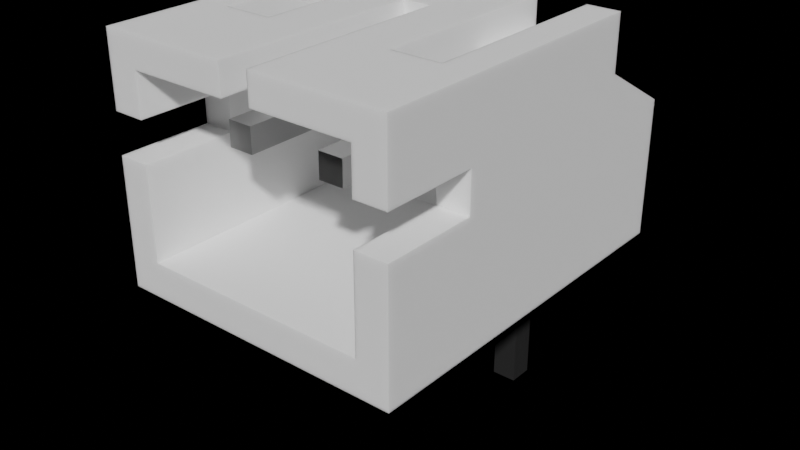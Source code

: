 # Source: S2B-PH-K-SLFSN.blend  (saved by Blender 3.0.42; exported with 4.5.12 LTS)
import bpy
from mathutils import Matrix  # noqa: F401  (used for matrix-valued properties, if any)

bpy.ops.wm.read_factory_settings(use_empty=True)
scene = bpy.context.scene
scene.name = 'Scene'

# ---- collections
col_collection = bpy.data.collections.new('Collection'); scene.collection.children.link(col_collection)

# ---- materials (node trees are filled in below, after node groups)
mat_white_plastic = bpy.data.materials.new('White Plastic')
mat_white_plastic.alpha_threshold = 0.0
mat_white_plastic.diffuse_color = (1.0, 1.0, 1.0, 1.0)
mat_white_plastic.specular_color = (0.18, 0.18, 0.18)
mat_white_plastic.roughness = 0.5
mat_white_plastic.specular_intensity = 0.3
mat_metal = bpy.data.materials.new('Metal')
mat_metal.alpha_threshold = 0.0
mat_metal.diffuse_color = (0.3587, 0.3587, 0.3587, 1.0)
mat_metal.specular_color = (0.2597, 0.2597, 0.2597)
mat_metal.roughness = 0.5
mat_metal.specular_intensity = 0.1643

# ---- material node trees
mat_white_plastic.use_nodes = True; mat_white_plastic.node_tree.nodes.clear()
_N = mat_white_plastic.node_tree.nodes; _L = mat_white_plastic.node_tree.links
n0 = _N.new('ShaderNodeSubsurfaceScattering'); n0.name = 'Subsurface Scattering'; n0.location = (-30, 367)
n0.inputs[0].default_value = (1.0, 1.0, 1.0, 1.0)
n0.inputs[1].default_value = 0.1
n0.inputs[2].default_value = (1.0, 1.0, 1.0)
n1 = _N.new('ShaderNodeOutputMaterial'); n1.name = 'Material Output'; n1.location = (211, 314)
_L.new(n0.outputs[0], n1.inputs[0])
n1.is_active_output = True
mat_metal.use_nodes = True; mat_metal.node_tree.nodes.clear()
_N = mat_metal.node_tree.nodes; _L = mat_metal.node_tree.links
n0 = _N.new('ShaderNodeOutputMaterial'); n0.name = 'Material Output'; n0.location = (300, 300)
n1 = _N.new('ShaderNodeBsdfPrincipled'); n1.name = 'Principled BSDF'; n1.location = (32, 365)
n1.width = 150
n1.subsurface_method = 'BURLEY'
n1.inputs[0].default_value = (0.5906, 0.5906, 0.5906, 1.0)
n1.inputs[1].default_value = 1.0
n1.inputs[2].default_value = 0.4
n1.inputs[3].default_value = 1.45
n1.inputs[9].default_value = (1.0, 1.0, 1.0)
n1.inputs[27].default_value = (0.0, 0.0, 0.0, 1.0)
n1.inputs[28].default_value = 1.0
_L.new(n1.outputs[0], n0.inputs[0])
n0.is_active_output = True

# ---- world
world_world = bpy.data.worlds.new('World'); scene.world = world_world
world_world.use_nodes = True; world_world.node_tree.nodes.clear()
_N = world_world.node_tree.nodes; _L = world_world.node_tree.links
n0 = _N.new('ShaderNodeOutputWorld'); n0.name = 'World Output'; n0.location = (300, 300)
n0.is_active_output = True
world_world.color = (0.05088, 0.05088, 0.05088)
world_world.use_sun_shadow = False
world_world.sun_shadow_jitter_overblur = 0.0

# ---- meshes
me_s2b_ph_k_slfsn = bpy.data.meshes.new('S2B-PH-K-SLFSN')
me_s2b_ph_k_slfsn.from_pydata([(-0.75, -5.3, 3.37), (-1.25, -5.3, 3.37), (-1.25, -5.3, 2.87), (-0.75, -5.3, 2.87), (-1.25, -2.0, 3.37), (-1.25, -2.0, 2.87), (-0.75, -2.0, 3.37), (-0.75, -2.0, 2.87), (1.25, -2.0, 2.87), (0.75, -2.0, 2.87), (2.3, -2.0, 2.57), (2.3, -2.0, 4.22), (1.25, -2.0, 3.37), (1.3, -2.0, 4.22), (0.75, -2.0, 3.37), (0.3, -2.0, 4.22), (-0.3, -2.0, 4.22), (-2.3, -2.0, 2.57), (0.3, -2.0, 4.82), (-0.3, -2.0, 4.82), (-1.3, -2.0, 4.22), (-2.3, -2.0, 4.22), (-0.3, -6.25, 4.82), (-1.3, -4.25, 4.82), (-2.95, -6.25, 4.82), (-2.3, -4.25, 4.82), (-2.95, -0.25, 4.82), (2.95, -6.25, 4.82), (1.3, -4.25, 4.82), (0.3, -6.25, 4.82), (-2.3, -0.25, 4.82), (2.3, -4.25, 4.82), (1.3, -0.25, 4.82), (-1.3, -0.25, 4.82), (2.95, -0.25, 4.82), (2.3, -0.25, 4.82), (2.3, -0.25, 4.22), (1.3, -0.25, 4.22), (-1.3, -4.25, 4.22), (-2.3, -6.25, 4.22), (-2.3, -4.25, 4.22), (-0.3, -6.25, 4.22), (1.25, -5.3, 2.87), (1.25, -5.3, 3.37), (0.3, -6.25, 4.22), (0.75, -5.3, 2.87), (0.75, -5.3, 3.37), (-2.3, -0.25, 4.22), (-2.3, -1.4, 0.7204), (-2.3, -1.4, 1.97), (-2.3, -4.35, 3.37), (-2.3, -4.35, 2.57), (-2.3, -6.25, 3.37), (-2.3, -6.25, 2.57), (-2.3, -6.25, 0.7204), (2.3, -4.25, 4.22), (2.3, -1.4, 0.7204), (2.3, -1.4, 1.97), (2.3, -4.35, 3.37), (2.3, -4.35, 2.57), (2.3, -6.25, 4.22), (2.3, -6.25, 3.37), (2.3, -6.25, 0.7204), (2.3, -6.25, 2.57), (-1.3, -0.25, 4.22), (1.3, -4.25, 4.22), (2.95, -0.25, 3.72), (2.95, 1.35, 0.02043), (2.95, 1.35, 2.797), (2.95, -4.35, 3.37), (2.95, -4.35, 2.57), (2.95, -6.25, 3.37), (2.95, -6.25, 2.57), (2.95, -6.25, 0.02043), (-2.95, -0.25, 3.72), (-1.95, -0.25, 3.72), (-1.95, -0.25, 0.02043), (-1.25, -0.25, 3.37), (-1.25, -0.25, 0.02043), (-0.75, -0.25, 0.02043), (-0.75, -0.25, 3.37), (0.75, -0.25, 0.02043), (0.75, -0.25, 3.37), (1.25, -0.25, 0.02043), (1.25, -0.25, 3.37), (1.95, -0.25, 0.02043), (1.95, -0.25, 3.72), (-2.95, -6.25, 3.37), (-2.95, 1.35, 0.02043), (-2.95, 1.35, 2.797), (-2.95, -4.35, 3.37), (-2.95, -4.35, 2.57), (-2.95, -6.25, 0.02043), (-2.95, -6.25, 2.57), (-1.95, 1.35, 0.02043), (1.95, 1.35, 0.02043), (1.95, 1.35, 2.797), (-1.95, 1.35, 2.797), (1.25, -0.25, -3.38), (1.25, 0.25, -3.38), (1.25, 0.25, 2.87), (1.25, 0.2005, 3.087), (1.25, 0.2375, 2.982), (1.25, -0.03306, 3.321), (1.25, 0.1409, 3.182), (1.25, 0.06174, 3.261), (1.25, -0.1387, 3.358), (-1.25, 0.25, 2.87), (-1.25, -0.1387, 3.358), (-1.25, -0.03306, 3.321), (-1.25, 0.06174, 3.261), (-1.25, 0.1409, 3.182), (-1.25, 0.2005, 3.087), (-1.25, 0.2375, 2.982), (-1.25, 0.25, -3.38), (-1.25, -0.25, -3.38), (0.75, -0.1387, 3.358), (0.75, -0.03306, 3.321), (0.75, 0.06174, 3.261), (0.75, 0.1409, 3.182), (0.75, 0.2005, 3.087), (0.75, 0.2375, 2.982), (0.75, 0.25, 2.87), (-0.75, -0.1387, 3.358), (-0.75, -0.03306, 3.321), (-0.75, 0.06174, 3.261), (-0.75, 0.1409, 3.182), (-0.75, 0.2005, 3.087), (-0.75, 0.2375, 2.982), (-0.75, 0.25, 2.87), (0.75, 0.25, -3.38), (0.75, -0.25, -3.38), (-0.75, -0.25, -3.38), (-0.75, 0.25, -3.38)], [], [(0, 1, 2), (0, 2, 3), (2, 4, 5), (2, 1, 4), (1, 6, 4), (0, 6, 1), (0, 7, 6), (0, 3, 7), (7, 3, 2), (7, 2, 5), (8, 9, 10), (11, 12, 10), (10, 12, 8), (12, 13, 14), (11, 13, 12), (13, 15, 14), (14, 6, 9), (9, 6, 7), (14, 16, 6), (15, 16, 14), (5, 17, 7), (4, 17, 5), (7, 17, 9), (9, 17, 10), (18, 19, 15), (15, 19, 16), (6, 20, 4), (16, 20, 6), (4, 21, 17), (20, 21, 4), (22, 23, 24), (24, 23, 25), (25, 26, 24), (27, 28, 29), (25, 30, 26), (27, 31, 28), (18, 32, 19), (19, 32, 33), (31, 34, 35), (18, 29, 28), (27, 34, 31), (28, 32, 18), (33, 23, 22), (33, 22, 19), (11, 36, 37), (11, 37, 13), (16, 38, 20), (38, 39, 40), (38, 41, 39), (16, 41, 38), (16, 22, 41), (19, 22, 16), (42, 8, 12), (43, 42, 12), (44, 18, 15), (29, 18, 44), (45, 14, 9), (45, 46, 14), (30, 21, 47), (30, 25, 21), (25, 40, 21), (17, 48, 49), (21, 50, 17), (40, 50, 21), (17, 51, 48), (50, 51, 17), (40, 39, 50), (39, 52, 50), (53, 54, 51), (51, 54, 48), (11, 35, 36), (31, 35, 11), (55, 31, 11), (56, 10, 57), (58, 11, 10), (58, 55, 11), (59, 10, 56), (59, 58, 10), (60, 55, 58), (61, 60, 58), (62, 63, 59), (62, 59, 56), (9, 42, 45), (8, 42, 9), (21, 64, 47), (20, 64, 21), (13, 65, 15), (65, 44, 15), (55, 60, 65), (65, 60, 44), (43, 12, 14), (43, 14, 46), (49, 57, 17), (57, 10, 17), (66, 67, 68), (34, 69, 66), (34, 27, 69), (69, 70, 66), (66, 70, 67), (27, 71, 69), (72, 73, 70), (70, 73, 67), (23, 20, 38), (20, 33, 64), (23, 33, 20), (65, 31, 55), (28, 31, 65), (74, 47, 75), (26, 47, 74), (76, 77, 78), (75, 77, 76), (26, 30, 47), (79, 80, 81), (77, 64, 80), (75, 64, 77), (47, 64, 75), (80, 82, 81), (83, 84, 85), (82, 37, 84), (64, 37, 80), (80, 37, 82), (84, 86, 85), (37, 86, 84), (33, 32, 64), (64, 32, 37), (37, 36, 86), (36, 66, 86), (35, 34, 36), (36, 34, 66), (87, 39, 24), (52, 39, 87), (41, 22, 39), (39, 22, 24), (88, 74, 89), (90, 26, 74), (24, 26, 90), (91, 90, 74), (91, 74, 88), (87, 24, 90), (92, 93, 91), (92, 91, 88), (32, 13, 37), (28, 65, 13), (32, 28, 13), (25, 38, 40), (25, 23, 38), (44, 60, 29), (71, 60, 61), (71, 27, 60), (60, 27, 29), (43, 46, 45), (43, 45, 42), (57, 49, 56), (56, 49, 48), (54, 93, 92), (54, 53, 93), (73, 62, 92), (92, 62, 54), (62, 72, 63), (73, 72, 62), (51, 90, 91), (50, 90, 51), (50, 87, 90), (50, 52, 87), (93, 51, 91), (53, 51, 93), (62, 48, 54), (62, 56, 48), (69, 61, 58), (69, 71, 61), (70, 58, 59), (69, 58, 70), (63, 70, 59), (72, 70, 63), (94, 76, 88), (67, 85, 95), (78, 92, 76), (79, 92, 78), (81, 92, 79), (76, 92, 88), (83, 73, 81), (85, 73, 83), (81, 73, 92), (67, 73, 85), (96, 67, 95), (68, 67, 96), (86, 68, 96), (66, 68, 86), (75, 89, 74), (75, 97, 89), (85, 96, 95), (85, 86, 96), (83, 98, 99), (100, 83, 99), (101, 100, 102), (103, 104, 105), (103, 101, 104), (103, 100, 101), (84, 103, 106), (84, 83, 100), (84, 100, 103), (107, 77, 108), (107, 108, 109), (107, 109, 110), (107, 110, 111), (107, 111, 112), (107, 112, 113), (78, 77, 107), (114, 78, 107), (115, 78, 114), (116, 82, 84), (116, 84, 106), (117, 106, 103), (117, 116, 106), (118, 103, 105), (118, 117, 103), (119, 105, 104), (119, 118, 105), (120, 104, 101), (120, 119, 104), (121, 101, 102), (121, 120, 101), (122, 102, 100), (122, 121, 102), (108, 77, 80), (108, 80, 123), (109, 123, 124), (109, 108, 123), (110, 124, 125), (110, 109, 124), (111, 125, 126), (111, 110, 125), (112, 126, 127), (112, 111, 126), (113, 127, 128), (113, 112, 127), (107, 128, 129), (107, 113, 128), (122, 82, 116), (122, 116, 117), (122, 117, 118), (122, 118, 119), (122, 119, 120), (122, 120, 121), (81, 82, 122), (130, 81, 122), (131, 81, 130), (79, 132, 133), (129, 79, 133), (127, 129, 128), (124, 126, 125), (124, 127, 126), (80, 124, 123), (80, 79, 129), (80, 129, 127), (80, 127, 124), (97, 76, 94), (75, 76, 97), (97, 94, 89), (89, 94, 88), (79, 78, 132), (132, 78, 115), (83, 81, 98), (98, 81, 131), (131, 99, 98), (130, 99, 131), (130, 100, 99), (122, 100, 130), (114, 132, 115), (114, 133, 132), (114, 129, 133), (107, 129, 114)])
me_s2b_ph_k_slfsn.polygons.foreach_set('material_index', [1, 1, 1, 1, 1, 1, 1, 1, 1, 1, 0, 0, 0, 0, 0, 0, 0, 0, 0, 0, 0, 0, 0, 0, 0, 0, 0, 0, 0, 0, 0, 0, 0, 0, 0, 0, 0, 0, 0, 0, 0, 0, 0, 0, 0, 0, 0, 0, 0, 0, 0, 0, 1, 1, 0, 0, 1, 1, 0, 0, 0, 0, 0, 0, 0, 0, 0, 0, 0, 0, 0, 0, 0, 0, 0, 0, 0, 0, 0, 0, 0, 0, 1, 1, 0, 0, 0, 0, 0, 0, 1, 1, 0, 0, 0, 0, 0, 0, 0, 0, 0, 0, 0, 0, 0, 0, 0, 0, 0, 0, 0, 0, 0, 0, 0, 0, 0, 0, 0, 0, 0, 0, 0, 0, 0, 0, 0, 0, 0, 0, 0, 0, 0, 0, 0, 0, 0, 0, 0, 0, 0, 0, 0, 0, 0, 0, 0, 0, 0, 0, 1, 1, 0, 0, 0, 0, 0, 0, 0, 0, 0, 0, 0, 0, 0, 0, 0, 0, 0, 0, 0, 0, 0, 0, 0, 0, 0, 0, 0, 0, 0, 0, 0, 0, 0, 0, 0, 0, 0, 0, 0, 0, 1, 1, 1, 1, 1, 1, 1, 1, 1, 1, 1, 1, 1, 1, 1, 1, 1, 1, 1, 1, 1, 1, 1, 1, 1, 1, 1, 1, 1, 1, 1, 1, 1, 1, 1, 1, 1, 1, 1, 1, 1, 1, 1, 1, 1, 1, 1, 1, 1, 1, 1, 1, 1, 1, 1, 1, 1, 1, 1, 1, 1, 1, 1, 1, 0, 0, 0, 0, 1, 1, 1, 1, 1, 1, 1, 1, 1, 1, 1, 1])
me_s2b_ph_k_slfsn.materials.append(mat_white_plastic)
me_s2b_ph_k_slfsn.materials.append(mat_metal)
me_s2b_ph_k_slfsn.use_remesh_fix_poles = True
me_s2b_ph_k_slfsn.use_remesh_preserve_attributes = False
me_s2b_ph_k_slfsn.update()

# ---- objects
ob_s2b_ph_k_slfsn = bpy.data.objects.new('S2B-PH-K-SLFSN', me_s2b_ph_k_slfsn)

# ---- transforms, parenting, visibility, modifiers, constraints
ob_s2b_ph_k_slfsn.location = (0.0, 0.0, 0.0)

# ---- collection membership
col_collection.objects.link(ob_s2b_ph_k_slfsn)

# ---- scene / render settings (as saved in the file)
scene.frame_start = 1; scene.frame_end = 250; scene.frame_set(1)
scene.render.engine = 'CYCLES'
scene.cycles.sampling_pattern = 'TABULATED_SOBOL'
scene.cycles.use_light_tree = False
scene.view_settings.view_transform = 'Filmic'
bpy.context.view_layer.update()

# ---- added for rendering (the .blend has no active camera and no usable light): camera, sun
cam_auto = bpy.data.cameras.new('AutoCamera')
cam_auto.lens = 50.0
cam_auto.sensor_width = 36.0
cam_auto.clip_end = 1000.0
ob_auto_camera = bpy.data.objects.new('AutoCamera', cam_auto)
scene.collection.objects.link(ob_auto_camera)
ob_auto_camera.location = (11.6963, -16.4856, 10.0775)
ob_auto_camera.rotation_euler = (1.09748, -7.21219e-08, 0.694738)
scene.camera = ob_auto_camera
light_auto_sun = bpy.data.lights.new('AutoSun', 'SUN')
light_auto_sun.energy = 3.0
light_auto_sun.angle = 0.0523599
ob_auto_sun = bpy.data.objects.new('AutoSun', light_auto_sun)
scene.collection.objects.link(ob_auto_sun)
ob_auto_sun.rotation_euler = (0.872665, 0.174533, 0.523599)
bpy.context.view_layer.update()
